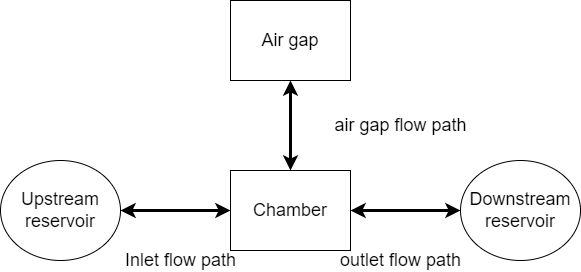

The diagram above was exported from draw.io. Its source (the exported page's mxGraphModel, read from the mxfile embedded in the PNG):
<mxGraphModel dx="1422" dy="952" grid="1" gridSize="10" guides="1" tooltips="1" connect="1" arrows="1" fold="1" page="1" pageScale="1" pageWidth="827" pageHeight="1169" math="0" shadow="0">
  <root>
    <mxCell id="WIyWlLk6GJQsqaUBKTNV-0" />
    <mxCell id="WIyWlLk6GJQsqaUBKTNV-1" parent="WIyWlLk6GJQsqaUBKTNV-0" />
    <mxCell id="IQSA6gknZiftcXBZdNi_-0" value="Upstream&lt;br style=&quot;font-size: 18px;&quot;&gt;reservoir" style="ellipse;whiteSpace=wrap;html=1;fontSize=18;" parent="WIyWlLk6GJQsqaUBKTNV-1" vertex="1">
      <mxGeometry x="60" y="200" width="120" height="100" as="geometry" />
    </mxCell>
    <mxCell id="IQSA6gknZiftcXBZdNi_-1" value="Downstream&lt;br style=&quot;font-size: 18px;&quot;&gt;reservoir" style="ellipse;whiteSpace=wrap;html=1;fontSize=18;" parent="WIyWlLk6GJQsqaUBKTNV-1" vertex="1">
      <mxGeometry x="520" y="200" width="120" height="100" as="geometry" />
    </mxCell>
    <mxCell id="IQSA6gknZiftcXBZdNi_-5" value="outlet flow path" style="edgeStyle=orthogonalEdgeStyle;rounded=0;orthogonalLoop=1;jettySize=auto;html=1;fontSize=18;startArrow=classic;startFill=1;strokeWidth=3;labelBackgroundColor=none;" parent="WIyWlLk6GJQsqaUBKTNV-1" source="IQSA6gknZiftcXBZdNi_-2" target="IQSA6gknZiftcXBZdNi_-1" edge="1">
      <mxGeometry x="-0.0909" y="-50" relative="1" as="geometry">
        <mxPoint as="offset" />
      </mxGeometry>
    </mxCell>
    <mxCell id="IQSA6gknZiftcXBZdNi_-6" value="Inlet flow path" style="edgeStyle=orthogonalEdgeStyle;rounded=0;orthogonalLoop=1;jettySize=auto;html=1;fontSize=18;startArrow=classic;startFill=1;strokeWidth=3;labelBackgroundColor=none;" parent="WIyWlLk6GJQsqaUBKTNV-1" source="IQSA6gknZiftcXBZdNi_-2" target="IQSA6gknZiftcXBZdNi_-0" edge="1">
      <mxGeometry x="-0.0909" y="50" relative="1" as="geometry">
        <mxPoint as="offset" />
      </mxGeometry>
    </mxCell>
    <mxCell id="IQSA6gknZiftcXBZdNi_-2" value="Chamber" style="rounded=0;whiteSpace=wrap;html=1;fontSize=18;" parent="WIyWlLk6GJQsqaUBKTNV-1" vertex="1">
      <mxGeometry x="290" y="210" width="120" height="80" as="geometry" />
    </mxCell>
    <mxCell id="IQSA6gknZiftcXBZdNi_-4" value="air gap flow path" style="edgeStyle=orthogonalEdgeStyle;rounded=0;orthogonalLoop=1;jettySize=auto;html=1;fontSize=18;startArrow=classic;startFill=1;strokeWidth=3;labelBackgroundColor=none;" parent="WIyWlLk6GJQsqaUBKTNV-1" source="IQSA6gknZiftcXBZdNi_-3" target="IQSA6gknZiftcXBZdNi_-2" edge="1">
      <mxGeometry y="110" relative="1" as="geometry">
        <mxPoint as="offset" />
      </mxGeometry>
    </mxCell>
    <mxCell id="IQSA6gknZiftcXBZdNi_-3" value="Air gap" style="rounded=0;whiteSpace=wrap;html=1;fontSize=18;" parent="WIyWlLk6GJQsqaUBKTNV-1" vertex="1">
      <mxGeometry x="290" y="40" width="120" height="80" as="geometry" />
    </mxCell>
  </root>
</mxGraphModel>